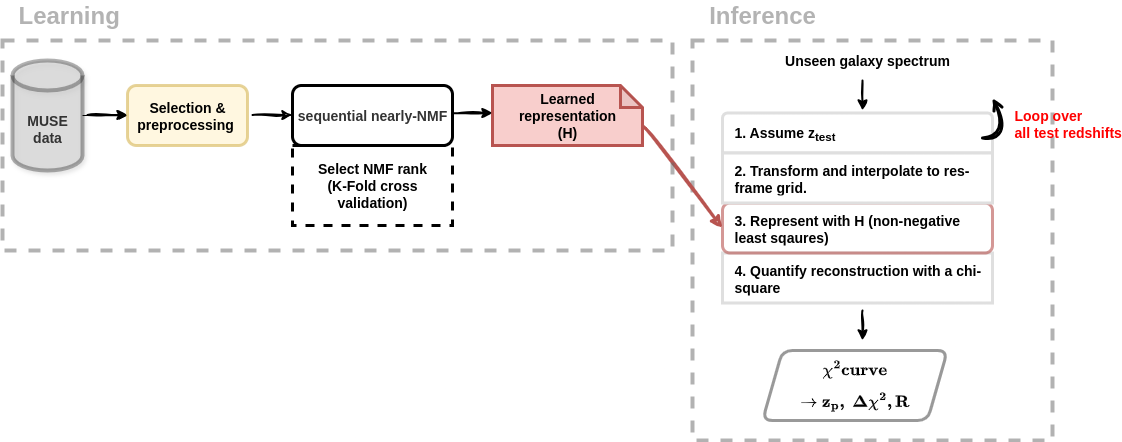

The diagram above was exported from draw.io. Its source (the exported page's mxGraphModel, read from the mxfile embedded in the PNG):
<mxGraphModel dx="-228" dy="884" grid="1" gridSize="10" guides="1" tooltips="1" connect="1" arrows="1" fold="1" page="1" pageScale="1" pageWidth="827" pageHeight="1169" math="1" shadow="0">
  <root>
    <mxCell id="0" />
    <mxCell id="1" parent="0" />
    <mxCell id="2" value="" style="group" vertex="1" connectable="0" parent="1">
      <mxGeometry x="2220" y="90" width="1120" height="440" as="geometry" />
    </mxCell>
    <mxCell id="3" value="&lt;font style=&quot;color: rgb(179, 179, 179); font-size: 24px;&quot;&gt;&lt;font style=&quot;&quot;&gt;Learning&lt;/font&gt;&amp;nbsp;&lt;/font&gt;" style="text;html=1;align=center;verticalAlign=middle;whiteSpace=wrap;rounded=0;fontStyle=1;fontSize=14;container=0;" vertex="1" parent="2">
      <mxGeometry x="40" width="60" height="30" as="geometry" />
    </mxCell>
    <mxCell id="4" value="" style="rounded=0;whiteSpace=wrap;html=1;dashed=1;fillColor=none;strokeWidth=4;fontStyle=1;fontFamily=Helvetica;fontSize=14;strokeColor=#666666;fontColor=#333333;opacity=50;container=0;" vertex="1" parent="2">
      <mxGeometry x="690" y="40" width="360" height="400" as="geometry" />
    </mxCell>
    <mxCell id="5" value="&lt;font style=&quot;font-size: 24px;&quot; color=&quot;#b3b3b3&quot;&gt;Inference&lt;/font&gt;" style="text;html=1;align=center;verticalAlign=middle;whiteSpace=wrap;rounded=0;fontStyle=1;fontSize=14;container=0;" vertex="1" parent="2">
      <mxGeometry x="730" width="60" height="30" as="geometry" />
    </mxCell>
    <mxCell id="6" value="&lt;span&gt;&lt;font&gt;Unseen galaxy spectrum&lt;/font&gt;&lt;/span&gt;" style="text;html=1;align=center;verticalAlign=middle;whiteSpace=wrap;rounded=0;fontStyle=1;fontSize=14;container=0;" vertex="1" parent="2">
      <mxGeometry x="760" y="50" width="210" height="20" as="geometry" />
    </mxCell>
    <mxCell id="7" value="" style="endArrow=classic;html=1;rounded=0;strokeWidth=3;sketch=1;curveFitting=1;jiggle=2;exitX=0;exitY=0;exitDx=150;exitDy=41;exitPerimeter=0;entryX=0;entryY=0.5;entryDx=0;entryDy=0;curved=1;fillColor=#f8cecc;strokeColor=#b85450;fontStyle=1;fontSize=14;" edge="1" parent="2" source="20" target="12">
      <mxGeometry width="50" height="50" relative="1" as="geometry">
        <mxPoint x="780" y="650" as="sourcePoint" />
        <mxPoint x="840" y="650" as="targetPoint" />
      </mxGeometry>
    </mxCell>
    <mxCell id="8" value="&lt;div&gt;$$\bf \chi^2&amp;nbsp; curve$$&lt;/div&gt;$$\rightarrow \bf z_p, \; \Delta \chi^2, R$$" style="shape=parallelogram;perimeter=parallelogramPerimeter;whiteSpace=wrap;html=1;fixedSize=1;fontStyle=1;fontFamily=Helvetica;fontSize=14;fillColor=none;strokeWidth=3;strokeColor=#000000;rounded=1;opacity=40;container=0;" vertex="1" parent="2">
      <mxGeometry x="760" y="350" width="185" height="70" as="geometry" />
    </mxCell>
    <mxCell id="9" value="" style="endArrow=classic;html=1;rounded=0;sketch=1;curveFitting=1;jiggle=2;strokeWidth=2;fontStyle=1;fontSize=14;" edge="1" parent="2">
      <mxGeometry width="50" height="50" relative="1" as="geometry">
        <mxPoint x="860" y="80" as="sourcePoint" />
        <mxPoint x="860" y="110" as="targetPoint" />
      </mxGeometry>
    </mxCell>
    <mxCell id="10" value="" style="endArrow=classic;html=1;rounded=0;sketch=1;curveFitting=1;jiggle=2;strokeWidth=2;fontStyle=1;fontSize=14;" edge="1" parent="2">
      <mxGeometry width="50" height="50" relative="1" as="geometry">
        <mxPoint x="860" y="310" as="sourcePoint" />
        <mxPoint x="860" y="340" as="targetPoint" />
      </mxGeometry>
    </mxCell>
    <mxCell id="11" value="4. Quantify reconstruction with a chi-square" style="text;strokeColor=#DFDFDF;fillColor=#FFFFFF;align=left;verticalAlign=middle;spacingLeft=10;spacingRight=10;overflow=hidden;points=[[0,0.5],[1,0.5]];portConstraint=eastwest;rotatable=0;whiteSpace=wrap;html=1;rSize=5;fontColor=#000000;fontStyle=1;fontSize=14;strokeWidth=3;container=0;" vertex="1" parent="2">
      <mxGeometry x="720" y="252.5" width="270" height="50" as="geometry" />
    </mxCell>
    <mxCell id="12" value="3. Represent with H (non-negative least sqaures)" style="text;strokeColor=#b85450;fillColor=none;align=left;verticalAlign=middle;spacingLeft=10;spacingRight=10;overflow=hidden;points=[[0,0.5],[1,0.5]];portConstraint=eastwest;rotatable=0;whiteSpace=wrap;html=1;rSize=5;fontStyle=1;fontSize=14;strokeWidth=3;opacity=60;rounded=1;container=0;" vertex="1" parent="2">
      <mxGeometry x="720" y="202.5" width="270" height="50" as="geometry" />
    </mxCell>
    <mxCell id="13" value="1. Assume z&lt;sub&gt;test&lt;/sub&gt;" style="text;strokeColor=#DFDFDF;fillColor=#ffffff;align=left;verticalAlign=middle;spacingLeft=10;spacingRight=10;overflow=hidden;points=[[0,0.5],[1,0.5]];portConstraint=eastwest;rotatable=0;whiteSpace=wrap;html=1;shape=mxgraph.bootstrap.topButton;rSize=5;fontColor=#000000;fontStyle=1;fontSize=14;strokeWidth=3;container=0;" vertex="1" parent="2">
      <mxGeometry x="720" y="112.5" width="270" height="40" as="geometry" />
    </mxCell>
    <mxCell id="14" value="2. Transform and interpolate to res-frame grid." style="text;strokeColor=#DFDFDF;fillColor=#FFFFFF;align=left;verticalAlign=middle;spacingLeft=10;spacingRight=10;overflow=hidden;points=[[0,0.5],[1,0.5]];portConstraint=eastwest;rotatable=0;whiteSpace=wrap;html=1;rSize=5;fontColor=#000000;fontStyle=1;fontSize=14;strokeWidth=3;container=0;" vertex="1" parent="2">
      <mxGeometry x="720" y="152.5" width="270" height="50" as="geometry" />
    </mxCell>
    <mxCell id="15" value="" style="curved=1;endArrow=open;html=1;rounded=0;sketch=1;curveFitting=1;jiggle=2;strokeWidth=3;endFill=0;fontStyle=1;fontSize=14;" edge="1" parent="2">
      <mxGeometry width="50" height="50" relative="1" as="geometry">
        <mxPoint x="980" y="137.5" as="sourcePoint" />
        <mxPoint x="990" y="97.5" as="targetPoint" />
        <Array as="points">
          <mxPoint x="1010" y="137.5" />
          <mxPoint x="990" y="97.5" />
        </Array>
      </mxGeometry>
    </mxCell>
    <mxCell id="16" value="&lt;span&gt;&lt;font style=&quot;color: rgb(255, 0, 0);&quot;&gt;Loop over&lt;/font&gt;&lt;/span&gt;&lt;div&gt;&lt;font style=&quot;color: rgb(255, 0, 0);&quot;&gt;&lt;span&gt;&lt;font&gt;all test&amp;nbsp;&lt;/font&gt;&lt;/span&gt;&lt;span style=&quot;background-color: transparent;&quot;&gt;&lt;font&gt;redshifts&lt;/font&gt;&lt;/span&gt;&lt;/font&gt;&lt;/div&gt;" style="text;html=1;align=left;verticalAlign=middle;whiteSpace=wrap;rounded=0;fontStyle=1;fontSize=14;container=0;" vertex="1" parent="2">
      <mxGeometry x="1010" y="107.5" width="110" height="30" as="geometry" />
    </mxCell>
    <mxCell id="17" value="" style="edgeStyle=orthogonalEdgeStyle;rounded=0;orthogonalLoop=1;jettySize=auto;html=1;" edge="1" parent="2" source="18" target="19">
      <mxGeometry relative="1" as="geometry" />
    </mxCell>
    <mxCell id="18" value="&lt;font&gt;MUSE data&lt;/font&gt;" style="shape=cylinder3;whiteSpace=wrap;html=1;boundedLbl=1;backgroundOutline=1;size=15;strokeWidth=4;fillStyle=solid;fillColor=#B3B3B3;fontStyle=1;fontFamily=Helvetica;fontSize=14;fontColor=#333333;strokeColor=#000000;opacity=30;shadow=1;container=0;" vertex="1" parent="2">
      <mxGeometry x="10" y="60" width="70" height="110" as="geometry" />
    </mxCell>
    <mxCell id="19" value="&lt;div&gt;Selection &amp;amp; preprocessing&amp;nbsp;&lt;/div&gt;" style="rounded=1;whiteSpace=wrap;html=1;fontStyle=1;fontFamily=Helvetica;fontSize=14;fillColor=#fff2cc;strokeWidth=3;strokeColor=#d6b656;opacity=60;fillStyle=solid;glass=0;shadow=0;container=0;" vertex="1" parent="2">
      <mxGeometry x="125" y="85" width="120" height="60" as="geometry" />
    </mxCell>
    <mxCell id="20" value="Learned representation&lt;div&gt;(H)&lt;/div&gt;" style="shape=note;whiteSpace=wrap;html=1;backgroundOutline=1;darkOpacity=0.05;fontStyle=1;fontFamily=Helvetica;fontSize=14;fillColor=#f8cecc;strokeWidth=3;strokeColor=#b85450;shadow=0;size=22;fillStyle=solid;container=0;" vertex="1" parent="2">
      <mxGeometry x="490" y="85" width="150" height="60" as="geometry" />
    </mxCell>
    <mxCell id="21" value="&lt;font&gt;sequential nearly-NMF&lt;/font&gt;" style="rounded=1;whiteSpace=wrap;html=1;fontStyle=1;fontFamily=Helvetica;fontSize=14;fillColor=none;strokeWidth=3;strokeColor=#000000;fontColor=#333333;container=0;" vertex="1" parent="2">
      <mxGeometry x="290" y="85" width="160" height="60" as="geometry" />
    </mxCell>
    <mxCell id="22" value="&lt;div&gt;&lt;span&gt;&lt;font&gt;Select NMF rank&lt;/font&gt;&lt;/span&gt;&lt;/div&gt;&lt;span&gt;&lt;font&gt;(K-Fold cross validation)&lt;/font&gt;&lt;/span&gt;" style="rounded=0;whiteSpace=wrap;html=1;fillColor=none;strokeWidth=3;dashed=1;fontStyle=1;fontSize=14;container=0;" vertex="1" parent="2">
      <mxGeometry x="290" y="145" width="160" height="80" as="geometry" />
    </mxCell>
    <mxCell id="23" value="" style="rounded=0;whiteSpace=wrap;html=1;dashed=1;fillColor=none;strokeWidth=4;fontStyle=1;fontFamily=Helvetica;fontSize=14;strokeColor=#666666;fontColor=#333333;opacity=50;container=0;" vertex="1" parent="2">
      <mxGeometry y="40" width="670" height="210" as="geometry" />
    </mxCell>
    <mxCell id="24" value="" style="endArrow=classic;html=1;rounded=0;sketch=1;curveFitting=1;jiggle=2;strokeWidth=2;fontStyle=1;fontSize=14;" edge="1" parent="2">
      <mxGeometry width="50" height="50" relative="1" as="geometry">
        <mxPoint x="450" y="112.5" as="sourcePoint" />
        <mxPoint x="490" y="112.5" as="targetPoint" />
      </mxGeometry>
    </mxCell>
    <mxCell id="25" value="" style="endArrow=classic;html=1;rounded=0;sketch=1;curveFitting=1;jiggle=2;strokeWidth=2;fontStyle=1;fontSize=14;" edge="1" parent="2">
      <mxGeometry width="50" height="50" relative="1" as="geometry">
        <mxPoint x="85" y="114.5" as="sourcePoint" />
        <mxPoint x="125" y="114.5" as="targetPoint" />
      </mxGeometry>
    </mxCell>
    <mxCell id="26" value="" style="endArrow=classic;html=1;rounded=0;sketch=1;curveFitting=1;jiggle=2;strokeWidth=2;fontStyle=1;fontSize=14;" edge="1" parent="2">
      <mxGeometry width="50" height="50" relative="1" as="geometry">
        <mxPoint x="250" y="114.5" as="sourcePoint" />
        <mxPoint x="290" y="114.5" as="targetPoint" />
      </mxGeometry>
    </mxCell>
  </root>
</mxGraphModel>